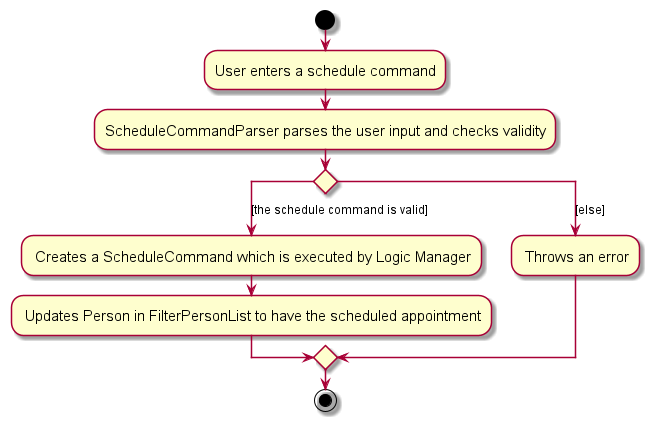

The diagram above was rendered by PlantUML. Its source (embedded in the PNG):
@startuml
skin rose
skinparam ActivityFontSize 15
skinparam ArrowFontSize 12
start
:User enters a schedule command;

:ScheduleCommandParser parses the user input and checks validity;


'Since the beta syntax does not support placing the condition outside the
'diamond we place it as the true branch instead.

switch ()
case([the schedule command is valid])
    : Creates a ScheduleCommand which is executed by Logic Manager;
    : Updates Person in FilterPersonList to have the scheduled appointment;
case([else])
    : Throws an error;
endswitch
stop
@enduml